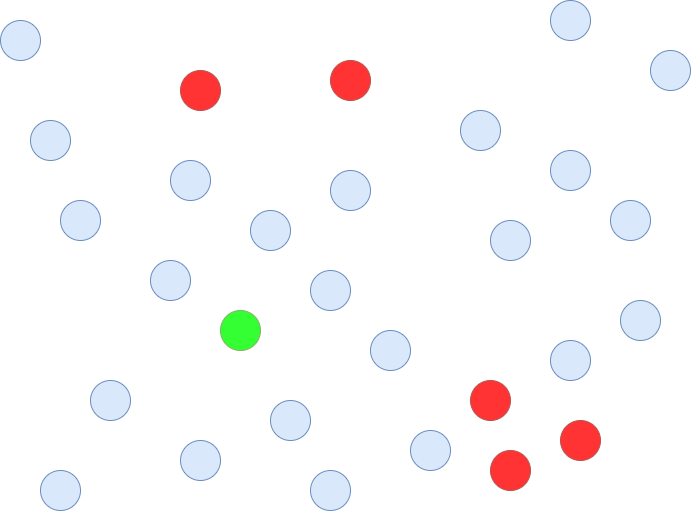

The diagram above was exported from draw.io. Its source (the exported page's mxGraphModel, read from the mxfile embedded in the PNG):
<mxGraphModel dx="782" dy="748" grid="1" gridSize="10" guides="1" tooltips="1" connect="1" arrows="1" fold="1" page="1" pageScale="1" pageWidth="827" pageHeight="1169" math="0" shadow="0">
  <root>
    <mxCell id="0" />
    <mxCell id="1" parent="0" />
    <mxCell id="a2VT8PKWEdWvmscK3jxq-1" value="" style="ellipse;whiteSpace=wrap;html=1;fillColor=#dae8fc;strokeColor=#6c8ebf;" vertex="1" parent="1">
      <mxGeometry x="280" y="240" width="40" height="40" as="geometry" />
    </mxCell>
    <mxCell id="a2VT8PKWEdWvmscK3jxq-2" value="" style="ellipse;whiteSpace=wrap;html=1;fillColor=#dae8fc;strokeColor=#6c8ebf;" vertex="1" parent="1">
      <mxGeometry x="360" y="200" width="40" height="40" as="geometry" />
    </mxCell>
    <mxCell id="a2VT8PKWEdWvmscK3jxq-3" value="" style="ellipse;whiteSpace=wrap;html=1;fillColor=#FF3333;strokeColor=#b85450;" vertex="1" parent="1">
      <mxGeometry x="210" y="100" width="40" height="40" as="geometry" />
    </mxCell>
    <mxCell id="a2VT8PKWEdWvmscK3jxq-4" value="" style="ellipse;whiteSpace=wrap;html=1;fillColor=#dae8fc;strokeColor=#6c8ebf;" vertex="1" parent="1">
      <mxGeometry x="120" y="410" width="40" height="40" as="geometry" />
    </mxCell>
    <mxCell id="a2VT8PKWEdWvmscK3jxq-5" value="" style="ellipse;whiteSpace=wrap;html=1;fillColor=#FF3333;strokeColor=#b85450;" vertex="1" parent="1">
      <mxGeometry x="500" y="410" width="40" height="40" as="geometry" />
    </mxCell>
    <mxCell id="a2VT8PKWEdWvmscK3jxq-6" value="" style="ellipse;whiteSpace=wrap;html=1;fillColor=#dae8fc;strokeColor=#6c8ebf;" vertex="1" parent="1">
      <mxGeometry x="680" y="80" width="40" height="40" as="geometry" />
    </mxCell>
    <mxCell id="a2VT8PKWEdWvmscK3jxq-7" value="" style="ellipse;whiteSpace=wrap;html=1;fillColor=#dae8fc;strokeColor=#6c8ebf;" vertex="1" parent="1">
      <mxGeometry x="340" y="300" width="40" height="40" as="geometry" />
    </mxCell>
    <mxCell id="a2VT8PKWEdWvmscK3jxq-8" value="" style="ellipse;whiteSpace=wrap;html=1;fillColor=#dae8fc;strokeColor=#6c8ebf;" vertex="1" parent="1">
      <mxGeometry x="200" y="190" width="40" height="40" as="geometry" />
    </mxCell>
    <mxCell id="a2VT8PKWEdWvmscK3jxq-9" value="" style="ellipse;whiteSpace=wrap;html=1;fillColor=#dae8fc;strokeColor=#6c8ebf;" vertex="1" parent="1">
      <mxGeometry x="180" y="290" width="40" height="40" as="geometry" />
    </mxCell>
    <mxCell id="a2VT8PKWEdWvmscK3jxq-10" value="" style="ellipse;whiteSpace=wrap;html=1;fillColor=#33FF33;strokeColor=#82b366;fillStyle=solid;" vertex="1" parent="1">
      <mxGeometry x="250" y="340" width="40" height="40" as="geometry" />
    </mxCell>
    <mxCell id="a2VT8PKWEdWvmscK3jxq-11" value="" style="ellipse;whiteSpace=wrap;html=1;fillColor=#FF3333;strokeColor=#b85450;" vertex="1" parent="1">
      <mxGeometry x="360" y="90" width="40" height="40" as="geometry" />
    </mxCell>
    <mxCell id="a2VT8PKWEdWvmscK3jxq-12" value="" style="ellipse;whiteSpace=wrap;html=1;fillColor=#dae8fc;strokeColor=#6c8ebf;" vertex="1" parent="1">
      <mxGeometry x="520" y="250" width="40" height="40" as="geometry" />
    </mxCell>
    <mxCell id="a2VT8PKWEdWvmscK3jxq-13" value="" style="ellipse;whiteSpace=wrap;html=1;fillColor=#dae8fc;strokeColor=#6c8ebf;" vertex="1" parent="1">
      <mxGeometry x="400" y="360" width="40" height="40" as="geometry" />
    </mxCell>
    <mxCell id="a2VT8PKWEdWvmscK3jxq-14" value="" style="ellipse;whiteSpace=wrap;html=1;fillColor=#dae8fc;strokeColor=#6c8ebf;" vertex="1" parent="1">
      <mxGeometry x="90" y="230" width="40" height="40" as="geometry" />
    </mxCell>
    <mxCell id="a2VT8PKWEdWvmscK3jxq-15" value="" style="ellipse;whiteSpace=wrap;html=1;fillColor=#dae8fc;strokeColor=#6c8ebf;" vertex="1" parent="1">
      <mxGeometry x="300" y="430" width="40" height="40" as="geometry" />
    </mxCell>
    <mxCell id="a2VT8PKWEdWvmscK3jxq-16" value="" style="ellipse;whiteSpace=wrap;html=1;fillColor=#dae8fc;strokeColor=#6c8ebf;" vertex="1" parent="1">
      <mxGeometry x="30" y="50" width="40" height="40" as="geometry" />
    </mxCell>
    <mxCell id="a2VT8PKWEdWvmscK3jxq-17" value="" style="ellipse;whiteSpace=wrap;html=1;fillColor=#dae8fc;strokeColor=#6c8ebf;" vertex="1" parent="1">
      <mxGeometry x="490" y="140" width="40" height="40" as="geometry" />
    </mxCell>
    <mxCell id="a2VT8PKWEdWvmscK3jxq-18" value="" style="ellipse;whiteSpace=wrap;html=1;fillColor=#dae8fc;strokeColor=#6c8ebf;" vertex="1" parent="1">
      <mxGeometry x="580" y="180" width="40" height="40" as="geometry" />
    </mxCell>
    <mxCell id="a2VT8PKWEdWvmscK3jxq-19" value="" style="ellipse;whiteSpace=wrap;html=1;fillColor=#dae8fc;strokeColor=#6c8ebf;" vertex="1" parent="1">
      <mxGeometry x="440" y="460" width="40" height="40" as="geometry" />
    </mxCell>
    <mxCell id="a2VT8PKWEdWvmscK3jxq-20" value="" style="ellipse;whiteSpace=wrap;html=1;fillColor=#dae8fc;strokeColor=#6c8ebf;" vertex="1" parent="1">
      <mxGeometry x="340" y="500" width="40" height="40" as="geometry" />
    </mxCell>
    <mxCell id="a2VT8PKWEdWvmscK3jxq-21" value="" style="ellipse;whiteSpace=wrap;html=1;fillColor=#dae8fc;strokeColor=#6c8ebf;" vertex="1" parent="1">
      <mxGeometry x="210" y="470" width="40" height="40" as="geometry" />
    </mxCell>
    <mxCell id="a2VT8PKWEdWvmscK3jxq-22" value="" style="ellipse;whiteSpace=wrap;html=1;fillColor=#dae8fc;strokeColor=#6c8ebf;" vertex="1" parent="1">
      <mxGeometry x="70" y="500" width="40" height="40" as="geometry" />
    </mxCell>
    <mxCell id="a2VT8PKWEdWvmscK3jxq-23" value="" style="ellipse;whiteSpace=wrap;html=1;fillColor=#dae8fc;strokeColor=#6c8ebf;" vertex="1" parent="1">
      <mxGeometry x="650" y="330" width="40" height="40" as="geometry" />
    </mxCell>
    <mxCell id="a2VT8PKWEdWvmscK3jxq-24" value="" style="ellipse;whiteSpace=wrap;html=1;fillColor=#FF3333;strokeColor=#b85450;" vertex="1" parent="1">
      <mxGeometry x="520" y="480" width="40" height="40" as="geometry" />
    </mxCell>
    <mxCell id="a2VT8PKWEdWvmscK3jxq-25" value="" style="ellipse;whiteSpace=wrap;html=1;fillColor=#FF3333;strokeColor=#b85450;" vertex="1" parent="1">
      <mxGeometry x="590" y="450" width="40" height="40" as="geometry" />
    </mxCell>
    <mxCell id="a2VT8PKWEdWvmscK3jxq-26" value="" style="ellipse;whiteSpace=wrap;html=1;fillColor=#dae8fc;strokeColor=#6c8ebf;" vertex="1" parent="1">
      <mxGeometry x="580" y="370" width="40" height="40" as="geometry" />
    </mxCell>
    <mxCell id="a2VT8PKWEdWvmscK3jxq-27" value="" style="ellipse;whiteSpace=wrap;html=1;fillColor=#dae8fc;strokeColor=#6c8ebf;" vertex="1" parent="1">
      <mxGeometry x="640" y="230" width="40" height="40" as="geometry" />
    </mxCell>
    <mxCell id="a2VT8PKWEdWvmscK3jxq-28" value="" style="ellipse;whiteSpace=wrap;html=1;fillColor=#dae8fc;strokeColor=#6c8ebf;" vertex="1" parent="1">
      <mxGeometry x="580" y="30" width="40" height="40" as="geometry" />
    </mxCell>
    <mxCell id="a2VT8PKWEdWvmscK3jxq-29" value="" style="ellipse;whiteSpace=wrap;html=1;fillColor=#dae8fc;strokeColor=#6c8ebf;" vertex="1" parent="1">
      <mxGeometry x="60" y="150" width="40" height="40" as="geometry" />
    </mxCell>
  </root>
</mxGraphModel>